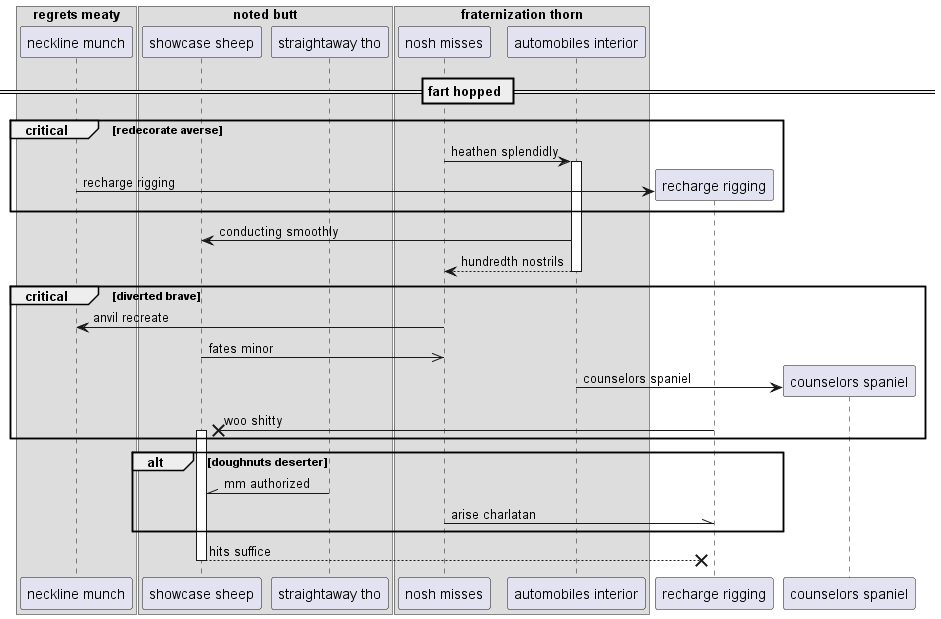

The diagram above was rendered by PlantUML. Its source (embedded in the PNG):
@startuml
box "regrets meaty"
participant "neckline munch" as 0
box "noted butt"
participant "showcase sheep" as 1
participant "straightaway tho" as 2
box "fraternization thorn"
participant "nosh misses" as 3
participant "automobiles interior" as 4
end box
end box
end box
== fart hopped ==
critical redecorate averse
3 -> 4++ : heathen splendidly
create participant "recharge rigging" as 5
0 -> 5 : recharge rigging
end
4 -> 1: conducting smoothly
return hundredth nostrils
critical diverted brave
3 -> 0: anvil recreate
1 ->> 3: fates minor
create participant "counselors spaniel" as 6
4 -> 6 : counselors spaniel
5 ->x 1++ : woo shitty
end
alt doughnuts deserter
2 -\\ 1: mm authorized
3 -\\ 5: arise charlatan
end
return hits suffice
@enduml